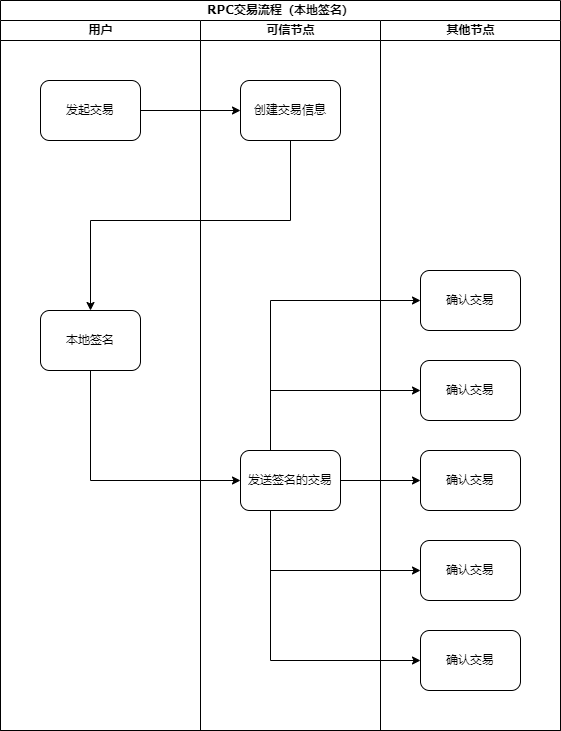

The diagram above was exported from draw.io. Its source (the exported page's mxGraphModel, read from the mxfile embedded in the PNG):
<mxGraphModel dx="1422" dy="762" grid="1" gridSize="10" guides="1" tooltips="1" connect="1" arrows="1" fold="1" page="1" pageScale="1" pageWidth="1100" pageHeight="850" background="none" math="0" shadow="0">
  <root>
    <mxCell id="0" />
    <mxCell id="1" parent="0" />
    <mxCell id="77e6c97f196da883-1" value="RPC交易流程（本地签名）" style="swimlane;html=1;childLayout=stackLayout;startSize=20;rounded=0;shadow=0;labelBackgroundColor=none;strokeWidth=1;fontFamily=Verdana;fontSize=8;align=center;" parent="1" vertex="1">
      <mxGeometry x="50" y="20" width="560" height="730" as="geometry" />
    </mxCell>
    <mxCell id="77e6c97f196da883-2" value="用户" style="swimlane;html=1;startSize=20;" parent="77e6c97f196da883-1" vertex="1">
      <mxGeometry y="20" width="200" height="710" as="geometry" />
    </mxCell>
    <mxCell id="77e6c97f196da883-8" value="发起交易" style="rounded=1;whiteSpace=wrap;html=1;shadow=0;labelBackgroundColor=none;strokeWidth=1;fontFamily=Verdana;fontSize=8;align=center;" parent="77e6c97f196da883-2" vertex="1">
      <mxGeometry x="40" y="60" width="100" height="60" as="geometry" />
    </mxCell>
    <mxCell id="6V-zxBW4Sq77RCI-_GGS-3" value="本地签名" style="rounded=1;whiteSpace=wrap;html=1;shadow=0;labelBackgroundColor=none;strokeWidth=1;fontFamily=Verdana;fontSize=8;align=center;" vertex="1" parent="77e6c97f196da883-2">
      <mxGeometry x="40" y="290" width="100" height="60" as="geometry" />
    </mxCell>
    <mxCell id="77e6c97f196da883-3" value="可信节点" style="swimlane;html=1;startSize=20;" parent="77e6c97f196da883-1" vertex="1">
      <mxGeometry x="200" y="20" width="180" height="710" as="geometry" />
    </mxCell>
    <mxCell id="6V-zxBW4Sq77RCI-_GGS-5" value="发送签名的交易" style="rounded=1;whiteSpace=wrap;html=1;shadow=0;labelBackgroundColor=none;strokeWidth=1;fontFamily=Verdana;fontSize=8;align=center;" vertex="1" parent="77e6c97f196da883-3">
      <mxGeometry x="40" y="430" width="100" height="60" as="geometry" />
    </mxCell>
    <mxCell id="6V-zxBW4Sq77RCI-_GGS-1" value="创建交易信息" style="rounded=1;whiteSpace=wrap;html=1;shadow=0;labelBackgroundColor=none;strokeWidth=1;fontFamily=Verdana;fontSize=8;align=center;" vertex="1" parent="77e6c97f196da883-3">
      <mxGeometry x="40" y="60" width="100" height="60" as="geometry" />
    </mxCell>
    <mxCell id="6V-zxBW4Sq77RCI-_GGS-8" value="" style="edgeStyle=orthogonalEdgeStyle;rounded=0;orthogonalLoop=1;jettySize=auto;html=1;" edge="1" parent="77e6c97f196da883-1" source="6V-zxBW4Sq77RCI-_GGS-5" target="6V-zxBW4Sq77RCI-_GGS-7">
      <mxGeometry relative="1" as="geometry">
        <Array as="points">
          <mxPoint x="270" y="390" />
        </Array>
      </mxGeometry>
    </mxCell>
    <mxCell id="6V-zxBW4Sq77RCI-_GGS-10" value="" style="edgeStyle=orthogonalEdgeStyle;rounded=0;orthogonalLoop=1;jettySize=auto;html=1;" edge="1" parent="77e6c97f196da883-1" source="6V-zxBW4Sq77RCI-_GGS-5" target="6V-zxBW4Sq77RCI-_GGS-9">
      <mxGeometry relative="1" as="geometry" />
    </mxCell>
    <mxCell id="6V-zxBW4Sq77RCI-_GGS-25" value="" style="edgeStyle=orthogonalEdgeStyle;rounded=0;orthogonalLoop=1;jettySize=auto;html=1;" edge="1" parent="77e6c97f196da883-1" source="6V-zxBW4Sq77RCI-_GGS-5" target="6V-zxBW4Sq77RCI-_GGS-24">
      <mxGeometry relative="1" as="geometry">
        <Array as="points">
          <mxPoint x="270" y="570" />
        </Array>
      </mxGeometry>
    </mxCell>
    <mxCell id="6V-zxBW4Sq77RCI-_GGS-27" value="" style="edgeStyle=orthogonalEdgeStyle;rounded=0;orthogonalLoop=1;jettySize=auto;html=1;" edge="1" parent="77e6c97f196da883-1" source="6V-zxBW4Sq77RCI-_GGS-5" target="6V-zxBW4Sq77RCI-_GGS-26">
      <mxGeometry relative="1" as="geometry">
        <Array as="points">
          <mxPoint x="270" y="660" />
        </Array>
      </mxGeometry>
    </mxCell>
    <mxCell id="77e6c97f196da883-4" value="其他节点" style="swimlane;html=1;startSize=20;" parent="77e6c97f196da883-1" vertex="1">
      <mxGeometry x="380" y="20" width="180" height="710" as="geometry" />
    </mxCell>
    <mxCell id="6V-zxBW4Sq77RCI-_GGS-7" value="确认交易" style="rounded=1;whiteSpace=wrap;html=1;shadow=0;labelBackgroundColor=none;strokeWidth=1;fontFamily=Verdana;fontSize=8;align=center;" vertex="1" parent="77e6c97f196da883-4">
      <mxGeometry x="40" y="340" width="100" height="60" as="geometry" />
    </mxCell>
    <mxCell id="6V-zxBW4Sq77RCI-_GGS-9" value="确认交易" style="rounded=1;whiteSpace=wrap;html=1;shadow=0;labelBackgroundColor=none;strokeWidth=1;fontFamily=Verdana;fontSize=8;align=center;" vertex="1" parent="77e6c97f196da883-4">
      <mxGeometry x="40" y="430" width="100" height="60" as="geometry" />
    </mxCell>
    <mxCell id="6V-zxBW4Sq77RCI-_GGS-24" value="确认交易" style="rounded=1;whiteSpace=wrap;html=1;shadow=0;labelBackgroundColor=none;strokeWidth=1;fontFamily=Verdana;fontSize=8;align=center;" vertex="1" parent="77e6c97f196da883-4">
      <mxGeometry x="40" y="520" width="100" height="60" as="geometry" />
    </mxCell>
    <mxCell id="6V-zxBW4Sq77RCI-_GGS-26" value="确认交易" style="rounded=1;whiteSpace=wrap;html=1;shadow=0;labelBackgroundColor=none;strokeWidth=1;fontFamily=Verdana;fontSize=8;align=center;" vertex="1" parent="77e6c97f196da883-4">
      <mxGeometry x="40" y="610" width="100" height="60" as="geometry" />
    </mxCell>
    <mxCell id="6V-zxBW4Sq77RCI-_GGS-28" value="确认交易" style="rounded=1;whiteSpace=wrap;html=1;shadow=0;labelBackgroundColor=none;strokeWidth=1;fontFamily=Verdana;fontSize=8;align=center;" vertex="1" parent="77e6c97f196da883-4">
      <mxGeometry x="40" y="250" width="100" height="60" as="geometry" />
    </mxCell>
    <mxCell id="6V-zxBW4Sq77RCI-_GGS-6" value="" style="edgeStyle=orthogonalEdgeStyle;rounded=0;orthogonalLoop=1;jettySize=auto;html=1;" edge="1" parent="77e6c97f196da883-1" source="6V-zxBW4Sq77RCI-_GGS-3" target="6V-zxBW4Sq77RCI-_GGS-5">
      <mxGeometry relative="1" as="geometry">
        <Array as="points">
          <mxPoint x="90" y="480" />
        </Array>
      </mxGeometry>
    </mxCell>
    <mxCell id="6V-zxBW4Sq77RCI-_GGS-29" value="" style="edgeStyle=orthogonalEdgeStyle;rounded=0;orthogonalLoop=1;jettySize=auto;html=1;" edge="1" parent="77e6c97f196da883-1" source="6V-zxBW4Sq77RCI-_GGS-5" target="6V-zxBW4Sq77RCI-_GGS-28">
      <mxGeometry relative="1" as="geometry">
        <Array as="points">
          <mxPoint x="270" y="300" />
        </Array>
      </mxGeometry>
    </mxCell>
    <mxCell id="6V-zxBW4Sq77RCI-_GGS-2" value="" style="edgeStyle=orthogonalEdgeStyle;rounded=0;orthogonalLoop=1;jettySize=auto;html=1;" edge="1" parent="77e6c97f196da883-1" source="77e6c97f196da883-8" target="6V-zxBW4Sq77RCI-_GGS-1">
      <mxGeometry relative="1" as="geometry">
        <Array as="points">
          <mxPoint x="250" y="110" />
        </Array>
      </mxGeometry>
    </mxCell>
    <mxCell id="6V-zxBW4Sq77RCI-_GGS-53" value="" style="edgeStyle=orthogonalEdgeStyle;rounded=0;orthogonalLoop=1;jettySize=auto;html=1;entryX=0.5;entryY=0;entryDx=0;entryDy=0;" edge="1" parent="77e6c97f196da883-1" source="6V-zxBW4Sq77RCI-_GGS-1" target="6V-zxBW4Sq77RCI-_GGS-3">
      <mxGeometry relative="1" as="geometry">
        <mxPoint x="140" y="220" as="targetPoint" />
        <Array as="points">
          <mxPoint x="290" y="220" />
          <mxPoint x="90" y="220" />
        </Array>
      </mxGeometry>
    </mxCell>
  </root>
</mxGraphModel>